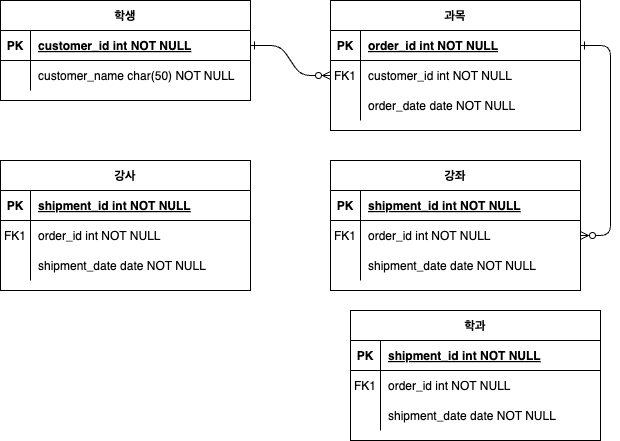

The diagram above was exported from draw.io. Its source (the exported page's mxGraphModel, read from the mxfile embedded in the PNG):
<mxGraphModel dx="901" dy="542" grid="1" gridSize="10" guides="1" tooltips="1" connect="1" arrows="1" fold="1" page="1" pageScale="1" pageWidth="850" pageHeight="1100" math="0" shadow="0" extFonts="Permanent Marker^https://fonts.googleapis.com/css?family=Permanent+Marker">
  <root>
    <mxCell id="0" />
    <mxCell id="1" parent="0" />
    <mxCell id="C-vyLk0tnHw3VtMMgP7b-1" value="" style="edgeStyle=entityRelationEdgeStyle;endArrow=ERzeroToMany;startArrow=ERone;endFill=1;startFill=0;" parent="1" source="C-vyLk0tnHw3VtMMgP7b-24" target="C-vyLk0tnHw3VtMMgP7b-6" edge="1">
      <mxGeometry width="100" height="100" relative="1" as="geometry">
        <mxPoint x="340" y="720" as="sourcePoint" />
        <mxPoint x="440" y="620" as="targetPoint" />
      </mxGeometry>
    </mxCell>
    <mxCell id="C-vyLk0tnHw3VtMMgP7b-12" value="" style="edgeStyle=entityRelationEdgeStyle;endArrow=ERzeroToMany;startArrow=ERone;endFill=1;startFill=0;" parent="1" source="C-vyLk0tnHw3VtMMgP7b-3" target="C-vyLk0tnHw3VtMMgP7b-17" edge="1">
      <mxGeometry width="100" height="100" relative="1" as="geometry">
        <mxPoint x="400" y="180" as="sourcePoint" />
        <mxPoint x="460" y="205" as="targetPoint" />
      </mxGeometry>
    </mxCell>
    <mxCell id="C-vyLk0tnHw3VtMMgP7b-2" value="과목" style="shape=table;startSize=30;container=1;collapsible=1;childLayout=tableLayout;fixedRows=1;rowLines=0;fontStyle=1;align=center;resizeLast=1;" parent="1" vertex="1">
      <mxGeometry x="450" y="120" width="250" height="130" as="geometry" />
    </mxCell>
    <mxCell id="C-vyLk0tnHw3VtMMgP7b-3" value="" style="shape=partialRectangle;collapsible=0;dropTarget=0;pointerEvents=0;fillColor=none;points=[[0,0.5],[1,0.5]];portConstraint=eastwest;top=0;left=0;right=0;bottom=1;" parent="C-vyLk0tnHw3VtMMgP7b-2" vertex="1">
      <mxGeometry y="30" width="250" height="30" as="geometry" />
    </mxCell>
    <mxCell id="C-vyLk0tnHw3VtMMgP7b-4" value="PK" style="shape=partialRectangle;overflow=hidden;connectable=0;fillColor=none;top=0;left=0;bottom=0;right=0;fontStyle=1;" parent="C-vyLk0tnHw3VtMMgP7b-3" vertex="1">
      <mxGeometry width="30" height="30" as="geometry">
        <mxRectangle width="30" height="30" as="alternateBounds" />
      </mxGeometry>
    </mxCell>
    <mxCell id="C-vyLk0tnHw3VtMMgP7b-5" value="order_id int NOT NULL " style="shape=partialRectangle;overflow=hidden;connectable=0;fillColor=none;top=0;left=0;bottom=0;right=0;align=left;spacingLeft=6;fontStyle=5;" parent="C-vyLk0tnHw3VtMMgP7b-3" vertex="1">
      <mxGeometry x="30" width="220" height="30" as="geometry">
        <mxRectangle width="220" height="30" as="alternateBounds" />
      </mxGeometry>
    </mxCell>
    <mxCell id="C-vyLk0tnHw3VtMMgP7b-6" value="" style="shape=partialRectangle;collapsible=0;dropTarget=0;pointerEvents=0;fillColor=none;points=[[0,0.5],[1,0.5]];portConstraint=eastwest;top=0;left=0;right=0;bottom=0;" parent="C-vyLk0tnHw3VtMMgP7b-2" vertex="1">
      <mxGeometry y="60" width="250" height="30" as="geometry" />
    </mxCell>
    <mxCell id="C-vyLk0tnHw3VtMMgP7b-7" value="FK1" style="shape=partialRectangle;overflow=hidden;connectable=0;fillColor=none;top=0;left=0;bottom=0;right=0;" parent="C-vyLk0tnHw3VtMMgP7b-6" vertex="1">
      <mxGeometry width="30" height="30" as="geometry">
        <mxRectangle width="30" height="30" as="alternateBounds" />
      </mxGeometry>
    </mxCell>
    <mxCell id="C-vyLk0tnHw3VtMMgP7b-8" value="customer_id int NOT NULL" style="shape=partialRectangle;overflow=hidden;connectable=0;fillColor=none;top=0;left=0;bottom=0;right=0;align=left;spacingLeft=6;" parent="C-vyLk0tnHw3VtMMgP7b-6" vertex="1">
      <mxGeometry x="30" width="220" height="30" as="geometry">
        <mxRectangle width="220" height="30" as="alternateBounds" />
      </mxGeometry>
    </mxCell>
    <mxCell id="C-vyLk0tnHw3VtMMgP7b-9" value="" style="shape=partialRectangle;collapsible=0;dropTarget=0;pointerEvents=0;fillColor=none;points=[[0,0.5],[1,0.5]];portConstraint=eastwest;top=0;left=0;right=0;bottom=0;" parent="C-vyLk0tnHw3VtMMgP7b-2" vertex="1">
      <mxGeometry y="90" width="250" height="30" as="geometry" />
    </mxCell>
    <mxCell id="C-vyLk0tnHw3VtMMgP7b-10" value="" style="shape=partialRectangle;overflow=hidden;connectable=0;fillColor=none;top=0;left=0;bottom=0;right=0;" parent="C-vyLk0tnHw3VtMMgP7b-9" vertex="1">
      <mxGeometry width="30" height="30" as="geometry">
        <mxRectangle width="30" height="30" as="alternateBounds" />
      </mxGeometry>
    </mxCell>
    <mxCell id="C-vyLk0tnHw3VtMMgP7b-11" value="order_date date NOT NULL" style="shape=partialRectangle;overflow=hidden;connectable=0;fillColor=none;top=0;left=0;bottom=0;right=0;align=left;spacingLeft=6;" parent="C-vyLk0tnHw3VtMMgP7b-9" vertex="1">
      <mxGeometry x="30" width="220" height="30" as="geometry">
        <mxRectangle width="220" height="30" as="alternateBounds" />
      </mxGeometry>
    </mxCell>
    <mxCell id="C-vyLk0tnHw3VtMMgP7b-13" value="강좌" style="shape=table;startSize=30;container=1;collapsible=1;childLayout=tableLayout;fixedRows=1;rowLines=0;fontStyle=1;align=center;resizeLast=1;" parent="1" vertex="1">
      <mxGeometry x="450" y="280" width="250" height="130" as="geometry" />
    </mxCell>
    <mxCell id="C-vyLk0tnHw3VtMMgP7b-14" value="" style="shape=partialRectangle;collapsible=0;dropTarget=0;pointerEvents=0;fillColor=none;points=[[0,0.5],[1,0.5]];portConstraint=eastwest;top=0;left=0;right=0;bottom=1;" parent="C-vyLk0tnHw3VtMMgP7b-13" vertex="1">
      <mxGeometry y="30" width="250" height="30" as="geometry" />
    </mxCell>
    <mxCell id="C-vyLk0tnHw3VtMMgP7b-15" value="PK" style="shape=partialRectangle;overflow=hidden;connectable=0;fillColor=none;top=0;left=0;bottom=0;right=0;fontStyle=1;" parent="C-vyLk0tnHw3VtMMgP7b-14" vertex="1">
      <mxGeometry width="30" height="30" as="geometry">
        <mxRectangle width="30" height="30" as="alternateBounds" />
      </mxGeometry>
    </mxCell>
    <mxCell id="C-vyLk0tnHw3VtMMgP7b-16" value="shipment_id int NOT NULL " style="shape=partialRectangle;overflow=hidden;connectable=0;fillColor=none;top=0;left=0;bottom=0;right=0;align=left;spacingLeft=6;fontStyle=5;" parent="C-vyLk0tnHw3VtMMgP7b-14" vertex="1">
      <mxGeometry x="30" width="220" height="30" as="geometry">
        <mxRectangle width="220" height="30" as="alternateBounds" />
      </mxGeometry>
    </mxCell>
    <mxCell id="C-vyLk0tnHw3VtMMgP7b-17" value="" style="shape=partialRectangle;collapsible=0;dropTarget=0;pointerEvents=0;fillColor=none;points=[[0,0.5],[1,0.5]];portConstraint=eastwest;top=0;left=0;right=0;bottom=0;" parent="C-vyLk0tnHw3VtMMgP7b-13" vertex="1">
      <mxGeometry y="60" width="250" height="30" as="geometry" />
    </mxCell>
    <mxCell id="C-vyLk0tnHw3VtMMgP7b-18" value="FK1" style="shape=partialRectangle;overflow=hidden;connectable=0;fillColor=none;top=0;left=0;bottom=0;right=0;" parent="C-vyLk0tnHw3VtMMgP7b-17" vertex="1">
      <mxGeometry width="30" height="30" as="geometry">
        <mxRectangle width="30" height="30" as="alternateBounds" />
      </mxGeometry>
    </mxCell>
    <mxCell id="C-vyLk0tnHw3VtMMgP7b-19" value="order_id int NOT NULL" style="shape=partialRectangle;overflow=hidden;connectable=0;fillColor=none;top=0;left=0;bottom=0;right=0;align=left;spacingLeft=6;" parent="C-vyLk0tnHw3VtMMgP7b-17" vertex="1">
      <mxGeometry x="30" width="220" height="30" as="geometry">
        <mxRectangle width="220" height="30" as="alternateBounds" />
      </mxGeometry>
    </mxCell>
    <mxCell id="C-vyLk0tnHw3VtMMgP7b-20" value="" style="shape=partialRectangle;collapsible=0;dropTarget=0;pointerEvents=0;fillColor=none;points=[[0,0.5],[1,0.5]];portConstraint=eastwest;top=0;left=0;right=0;bottom=0;" parent="C-vyLk0tnHw3VtMMgP7b-13" vertex="1">
      <mxGeometry y="90" width="250" height="30" as="geometry" />
    </mxCell>
    <mxCell id="C-vyLk0tnHw3VtMMgP7b-21" value="" style="shape=partialRectangle;overflow=hidden;connectable=0;fillColor=none;top=0;left=0;bottom=0;right=0;" parent="C-vyLk0tnHw3VtMMgP7b-20" vertex="1">
      <mxGeometry width="30" height="30" as="geometry">
        <mxRectangle width="30" height="30" as="alternateBounds" />
      </mxGeometry>
    </mxCell>
    <mxCell id="C-vyLk0tnHw3VtMMgP7b-22" value="shipment_date date NOT NULL" style="shape=partialRectangle;overflow=hidden;connectable=0;fillColor=none;top=0;left=0;bottom=0;right=0;align=left;spacingLeft=6;" parent="C-vyLk0tnHw3VtMMgP7b-20" vertex="1">
      <mxGeometry x="30" width="220" height="30" as="geometry">
        <mxRectangle width="220" height="30" as="alternateBounds" />
      </mxGeometry>
    </mxCell>
    <mxCell id="C-vyLk0tnHw3VtMMgP7b-23" value="학생" style="shape=table;startSize=30;container=1;collapsible=1;childLayout=tableLayout;fixedRows=1;rowLines=0;fontStyle=1;align=center;resizeLast=1;" parent="1" vertex="1">
      <mxGeometry x="120" y="120" width="250" height="100" as="geometry" />
    </mxCell>
    <mxCell id="C-vyLk0tnHw3VtMMgP7b-24" value="" style="shape=partialRectangle;collapsible=0;dropTarget=0;pointerEvents=0;fillColor=none;points=[[0,0.5],[1,0.5]];portConstraint=eastwest;top=0;left=0;right=0;bottom=1;" parent="C-vyLk0tnHw3VtMMgP7b-23" vertex="1">
      <mxGeometry y="30" width="250" height="30" as="geometry" />
    </mxCell>
    <mxCell id="C-vyLk0tnHw3VtMMgP7b-25" value="PK" style="shape=partialRectangle;overflow=hidden;connectable=0;fillColor=none;top=0;left=0;bottom=0;right=0;fontStyle=1;" parent="C-vyLk0tnHw3VtMMgP7b-24" vertex="1">
      <mxGeometry width="30" height="30" as="geometry">
        <mxRectangle width="30" height="30" as="alternateBounds" />
      </mxGeometry>
    </mxCell>
    <mxCell id="C-vyLk0tnHw3VtMMgP7b-26" value="customer_id int NOT NULL " style="shape=partialRectangle;overflow=hidden;connectable=0;fillColor=none;top=0;left=0;bottom=0;right=0;align=left;spacingLeft=6;fontStyle=5;" parent="C-vyLk0tnHw3VtMMgP7b-24" vertex="1">
      <mxGeometry x="30" width="220" height="30" as="geometry">
        <mxRectangle width="220" height="30" as="alternateBounds" />
      </mxGeometry>
    </mxCell>
    <mxCell id="C-vyLk0tnHw3VtMMgP7b-27" value="" style="shape=partialRectangle;collapsible=0;dropTarget=0;pointerEvents=0;fillColor=none;points=[[0,0.5],[1,0.5]];portConstraint=eastwest;top=0;left=0;right=0;bottom=0;" parent="C-vyLk0tnHw3VtMMgP7b-23" vertex="1">
      <mxGeometry y="60" width="250" height="30" as="geometry" />
    </mxCell>
    <mxCell id="C-vyLk0tnHw3VtMMgP7b-28" value="" style="shape=partialRectangle;overflow=hidden;connectable=0;fillColor=none;top=0;left=0;bottom=0;right=0;" parent="C-vyLk0tnHw3VtMMgP7b-27" vertex="1">
      <mxGeometry width="30" height="30" as="geometry">
        <mxRectangle width="30" height="30" as="alternateBounds" />
      </mxGeometry>
    </mxCell>
    <mxCell id="C-vyLk0tnHw3VtMMgP7b-29" value="customer_name char(50) NOT NULL" style="shape=partialRectangle;overflow=hidden;connectable=0;fillColor=none;top=0;left=0;bottom=0;right=0;align=left;spacingLeft=6;" parent="C-vyLk0tnHw3VtMMgP7b-27" vertex="1">
      <mxGeometry x="30" width="220" height="30" as="geometry">
        <mxRectangle width="220" height="30" as="alternateBounds" />
      </mxGeometry>
    </mxCell>
    <mxCell id="soRs_G3JkK4b5poqnAK6-7" value="강사" style="shape=table;startSize=30;container=1;collapsible=1;childLayout=tableLayout;fixedRows=1;rowLines=0;fontStyle=1;align=center;resizeLast=1;" vertex="1" parent="1">
      <mxGeometry x="120" y="280" width="250" height="130" as="geometry" />
    </mxCell>
    <mxCell id="soRs_G3JkK4b5poqnAK6-8" value="" style="shape=partialRectangle;collapsible=0;dropTarget=0;pointerEvents=0;fillColor=none;points=[[0,0.5],[1,0.5]];portConstraint=eastwest;top=0;left=0;right=0;bottom=1;" vertex="1" parent="soRs_G3JkK4b5poqnAK6-7">
      <mxGeometry y="30" width="250" height="30" as="geometry" />
    </mxCell>
    <mxCell id="soRs_G3JkK4b5poqnAK6-9" value="PK" style="shape=partialRectangle;overflow=hidden;connectable=0;fillColor=none;top=0;left=0;bottom=0;right=0;fontStyle=1;" vertex="1" parent="soRs_G3JkK4b5poqnAK6-8">
      <mxGeometry width="30" height="30" as="geometry">
        <mxRectangle width="30" height="30" as="alternateBounds" />
      </mxGeometry>
    </mxCell>
    <mxCell id="soRs_G3JkK4b5poqnAK6-10" value="shipment_id int NOT NULL " style="shape=partialRectangle;overflow=hidden;connectable=0;fillColor=none;top=0;left=0;bottom=0;right=0;align=left;spacingLeft=6;fontStyle=5;" vertex="1" parent="soRs_G3JkK4b5poqnAK6-8">
      <mxGeometry x="30" width="220" height="30" as="geometry">
        <mxRectangle width="220" height="30" as="alternateBounds" />
      </mxGeometry>
    </mxCell>
    <mxCell id="soRs_G3JkK4b5poqnAK6-11" value="" style="shape=partialRectangle;collapsible=0;dropTarget=0;pointerEvents=0;fillColor=none;points=[[0,0.5],[1,0.5]];portConstraint=eastwest;top=0;left=0;right=0;bottom=0;" vertex="1" parent="soRs_G3JkK4b5poqnAK6-7">
      <mxGeometry y="60" width="250" height="30" as="geometry" />
    </mxCell>
    <mxCell id="soRs_G3JkK4b5poqnAK6-12" value="FK1" style="shape=partialRectangle;overflow=hidden;connectable=0;fillColor=none;top=0;left=0;bottom=0;right=0;" vertex="1" parent="soRs_G3JkK4b5poqnAK6-11">
      <mxGeometry width="30" height="30" as="geometry">
        <mxRectangle width="30" height="30" as="alternateBounds" />
      </mxGeometry>
    </mxCell>
    <mxCell id="soRs_G3JkK4b5poqnAK6-13" value="order_id int NOT NULL" style="shape=partialRectangle;overflow=hidden;connectable=0;fillColor=none;top=0;left=0;bottom=0;right=0;align=left;spacingLeft=6;" vertex="1" parent="soRs_G3JkK4b5poqnAK6-11">
      <mxGeometry x="30" width="220" height="30" as="geometry">
        <mxRectangle width="220" height="30" as="alternateBounds" />
      </mxGeometry>
    </mxCell>
    <mxCell id="soRs_G3JkK4b5poqnAK6-14" value="" style="shape=partialRectangle;collapsible=0;dropTarget=0;pointerEvents=0;fillColor=none;points=[[0,0.5],[1,0.5]];portConstraint=eastwest;top=0;left=0;right=0;bottom=0;" vertex="1" parent="soRs_G3JkK4b5poqnAK6-7">
      <mxGeometry y="90" width="250" height="30" as="geometry" />
    </mxCell>
    <mxCell id="soRs_G3JkK4b5poqnAK6-15" value="" style="shape=partialRectangle;overflow=hidden;connectable=0;fillColor=none;top=0;left=0;bottom=0;right=0;" vertex="1" parent="soRs_G3JkK4b5poqnAK6-14">
      <mxGeometry width="30" height="30" as="geometry">
        <mxRectangle width="30" height="30" as="alternateBounds" />
      </mxGeometry>
    </mxCell>
    <mxCell id="soRs_G3JkK4b5poqnAK6-16" value="shipment_date date NOT NULL" style="shape=partialRectangle;overflow=hidden;connectable=0;fillColor=none;top=0;left=0;bottom=0;right=0;align=left;spacingLeft=6;" vertex="1" parent="soRs_G3JkK4b5poqnAK6-14">
      <mxGeometry x="30" width="220" height="30" as="geometry">
        <mxRectangle width="220" height="30" as="alternateBounds" />
      </mxGeometry>
    </mxCell>
    <mxCell id="soRs_G3JkK4b5poqnAK6-17" value="학과" style="shape=table;startSize=30;container=1;collapsible=1;childLayout=tableLayout;fixedRows=1;rowLines=0;fontStyle=1;align=center;resizeLast=1;" vertex="1" parent="1">
      <mxGeometry x="470" y="430" width="250" height="130" as="geometry" />
    </mxCell>
    <mxCell id="soRs_G3JkK4b5poqnAK6-18" value="" style="shape=partialRectangle;collapsible=0;dropTarget=0;pointerEvents=0;fillColor=none;points=[[0,0.5],[1,0.5]];portConstraint=eastwest;top=0;left=0;right=0;bottom=1;" vertex="1" parent="soRs_G3JkK4b5poqnAK6-17">
      <mxGeometry y="30" width="250" height="30" as="geometry" />
    </mxCell>
    <mxCell id="soRs_G3JkK4b5poqnAK6-19" value="PK" style="shape=partialRectangle;overflow=hidden;connectable=0;fillColor=none;top=0;left=0;bottom=0;right=0;fontStyle=1;" vertex="1" parent="soRs_G3JkK4b5poqnAK6-18">
      <mxGeometry width="30" height="30" as="geometry">
        <mxRectangle width="30" height="30" as="alternateBounds" />
      </mxGeometry>
    </mxCell>
    <mxCell id="soRs_G3JkK4b5poqnAK6-20" value="shipment_id int NOT NULL " style="shape=partialRectangle;overflow=hidden;connectable=0;fillColor=none;top=0;left=0;bottom=0;right=0;align=left;spacingLeft=6;fontStyle=5;" vertex="1" parent="soRs_G3JkK4b5poqnAK6-18">
      <mxGeometry x="30" width="220" height="30" as="geometry">
        <mxRectangle width="220" height="30" as="alternateBounds" />
      </mxGeometry>
    </mxCell>
    <mxCell id="soRs_G3JkK4b5poqnAK6-21" value="" style="shape=partialRectangle;collapsible=0;dropTarget=0;pointerEvents=0;fillColor=none;points=[[0,0.5],[1,0.5]];portConstraint=eastwest;top=0;left=0;right=0;bottom=0;" vertex="1" parent="soRs_G3JkK4b5poqnAK6-17">
      <mxGeometry y="60" width="250" height="30" as="geometry" />
    </mxCell>
    <mxCell id="soRs_G3JkK4b5poqnAK6-22" value="FK1" style="shape=partialRectangle;overflow=hidden;connectable=0;fillColor=none;top=0;left=0;bottom=0;right=0;" vertex="1" parent="soRs_G3JkK4b5poqnAK6-21">
      <mxGeometry width="30" height="30" as="geometry">
        <mxRectangle width="30" height="30" as="alternateBounds" />
      </mxGeometry>
    </mxCell>
    <mxCell id="soRs_G3JkK4b5poqnAK6-23" value="order_id int NOT NULL" style="shape=partialRectangle;overflow=hidden;connectable=0;fillColor=none;top=0;left=0;bottom=0;right=0;align=left;spacingLeft=6;" vertex="1" parent="soRs_G3JkK4b5poqnAK6-21">
      <mxGeometry x="30" width="220" height="30" as="geometry">
        <mxRectangle width="220" height="30" as="alternateBounds" />
      </mxGeometry>
    </mxCell>
    <mxCell id="soRs_G3JkK4b5poqnAK6-24" value="" style="shape=partialRectangle;collapsible=0;dropTarget=0;pointerEvents=0;fillColor=none;points=[[0,0.5],[1,0.5]];portConstraint=eastwest;top=0;left=0;right=0;bottom=0;" vertex="1" parent="soRs_G3JkK4b5poqnAK6-17">
      <mxGeometry y="90" width="250" height="30" as="geometry" />
    </mxCell>
    <mxCell id="soRs_G3JkK4b5poqnAK6-25" value="" style="shape=partialRectangle;overflow=hidden;connectable=0;fillColor=none;top=0;left=0;bottom=0;right=0;" vertex="1" parent="soRs_G3JkK4b5poqnAK6-24">
      <mxGeometry width="30" height="30" as="geometry">
        <mxRectangle width="30" height="30" as="alternateBounds" />
      </mxGeometry>
    </mxCell>
    <mxCell id="soRs_G3JkK4b5poqnAK6-26" value="shipment_date date NOT NULL" style="shape=partialRectangle;overflow=hidden;connectable=0;fillColor=none;top=0;left=0;bottom=0;right=0;align=left;spacingLeft=6;" vertex="1" parent="soRs_G3JkK4b5poqnAK6-24">
      <mxGeometry x="30" width="220" height="30" as="geometry">
        <mxRectangle width="220" height="30" as="alternateBounds" />
      </mxGeometry>
    </mxCell>
  </root>
</mxGraphModel>